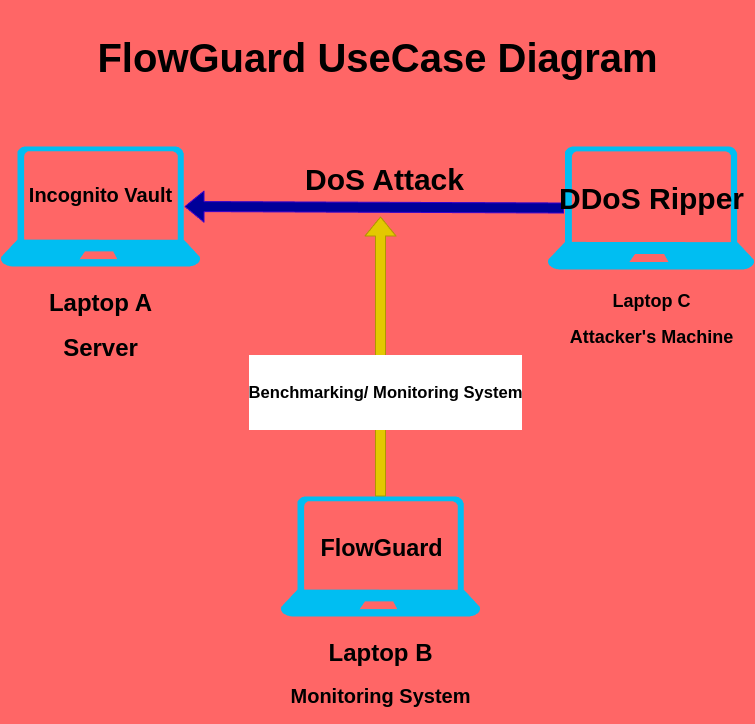

The diagram above was exported from draw.io. Its source (the exported page's mxGraphModel, read from the mxfile embedded in the PNG):
<mxGraphModel dx="1048" dy="1740" grid="0" gridSize="10" guides="1" tooltips="1" connect="1" arrows="1" fold="1" page="1" pageScale="1" pageWidth="850" pageHeight="1100" background="#FF6666" math="0" shadow="0">
  <root>
    <mxCell id="0" />
    <mxCell id="1" parent="0" />
    <mxCell id="3" value="&lt;h1&gt;&lt;b&gt;Laptop A&lt;/b&gt;&lt;/h1&gt;&lt;h1&gt;&lt;b&gt;Server&lt;/b&gt;&lt;br&gt;&lt;/h1&gt;" style="verticalLabelPosition=bottom;html=1;verticalAlign=top;align=center;strokeColor=none;fillColor=#00BEF2;shape=mxgraph.azure.laptop;pointerEvents=1;" parent="1" vertex="1">
      <mxGeometry x="60" y="40" width="200" height="120" as="geometry" />
    </mxCell>
    <mxCell id="4" value="&lt;h2&gt;&lt;b&gt;Laptop C&lt;/b&gt;&lt;/h2&gt;&lt;h2&gt;Attacker's Machine&lt;/h2&gt;" style="verticalLabelPosition=bottom;html=1;verticalAlign=top;align=center;strokeColor=none;fillColor=#00BEF2;shape=mxgraph.azure.laptop;pointerEvents=1;" parent="1" vertex="1">
      <mxGeometry x="607" y="40" width="207" height="123" as="geometry" />
    </mxCell>
    <mxCell id="5" value="&lt;h1&gt;Laptop B&lt;/h1&gt;&lt;h2&gt;&lt;b style=&quot;background-color: initial;&quot;&gt;&lt;font style=&quot;font-size: 20px;&quot;&gt;Monitoring System&lt;/font&gt;&lt;/b&gt;&lt;/h2&gt;" style="verticalLabelPosition=bottom;html=1;verticalAlign=top;align=center;strokeColor=none;fillColor=#00BEF2;shape=mxgraph.azure.laptop;pointerEvents=1;" parent="1" vertex="1">
      <mxGeometry x="340" y="390" width="200" height="120" as="geometry" />
    </mxCell>
    <mxCell id="6" value="" style="shape=flexArrow;endArrow=classic;html=1;exitX=0.08;exitY=0.5;exitDx=0;exitDy=0;exitPerimeter=0;entryX=0.92;entryY=0.5;entryDx=0;entryDy=0;entryPerimeter=0;fillColor=#000099;strokeColor=#3700CC;" parent="1" source="4" target="3" edge="1">
      <mxGeometry width="50" height="50" relative="1" as="geometry">
        <mxPoint x="320" y="125" as="sourcePoint" />
        <mxPoint x="370" y="75" as="targetPoint" />
      </mxGeometry>
    </mxCell>
    <mxCell id="7" value="" style="shape=flexArrow;endArrow=classic;html=1;exitX=0.5;exitY=0;exitDx=0;exitDy=0;exitPerimeter=0;fillColor=#e3c800;strokeColor=#B09500;" parent="1" source="5" edge="1">
      <mxGeometry width="50" height="50" relative="1" as="geometry">
        <mxPoint x="550" y="410" as="sourcePoint" />
        <mxPoint x="440" y="110" as="targetPoint" />
      </mxGeometry>
    </mxCell>
    <mxCell id="8" value="&lt;h5&gt;&lt;b&gt;Benchmarking/ Monitoring System&lt;/b&gt;&lt;/h5&gt;" style="edgeLabel;html=1;align=center;verticalAlign=middle;resizable=0;points=[];fontSize=20;" parent="7" vertex="1" connectable="0">
      <mxGeometry x="-0.25" y="-4" relative="1" as="geometry">
        <mxPoint as="offset" />
      </mxGeometry>
    </mxCell>
    <mxCell id="9" value="&lt;h2&gt;&lt;b&gt;DoS Attack&lt;/b&gt;&lt;/h2&gt;" style="text;html=1;align=center;verticalAlign=middle;resizable=0;points=[];autosize=1;strokeColor=none;fillColor=none;fontSize=20;" parent="1" vertex="1">
      <mxGeometry x="355" y="24" width="177" height="98" as="geometry" />
    </mxCell>
    <mxCell id="10" value="&lt;h4&gt;&lt;b&gt;Incognito Vault&lt;/b&gt;&lt;/h4&gt;" style="text;html=1;align=center;verticalAlign=middle;resizable=0;points=[];autosize=1;strokeColor=none;fillColor=none;fontSize=20;" parent="1" vertex="1">
      <mxGeometry x="79.5" y="43" width="161" height="89" as="geometry" />
    </mxCell>
    <mxCell id="11" value="&lt;h2&gt;DDoS Ripper&lt;/h2&gt;" style="text;html=1;align=center;verticalAlign=middle;resizable=0;points=[];autosize=1;strokeColor=none;fillColor=none;fontSize=20;" parent="1" vertex="1">
      <mxGeometry x="609" y="43" width="203" height="98" as="geometry" />
    </mxCell>
    <mxCell id="12" value="&lt;h3&gt;&lt;b&gt;FlowGuard&lt;/b&gt;&lt;/h3&gt;" style="text;html=1;align=center;verticalAlign=middle;resizable=0;points=[];autosize=1;strokeColor=none;fillColor=none;fontSize=20;" parent="1" vertex="1">
      <mxGeometry x="370.5" y="398" width="140" height="87" as="geometry" />
    </mxCell>
    <mxCell id="13" value="&lt;h1&gt;FlowGuard UseCase Diagram&lt;/h1&gt;" style="text;html=1;align=center;verticalAlign=middle;resizable=0;points=[];autosize=1;strokeColor=none;fillColor=none;fontSize=20;" parent="1" vertex="1">
      <mxGeometry x="148" y="-106" width="578" height="114" as="geometry" />
    </mxCell>
  </root>
</mxGraphModel>